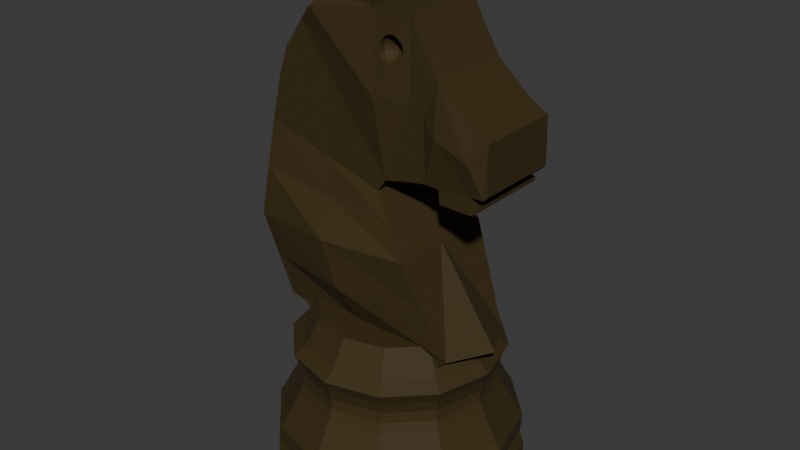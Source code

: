 # Source: Knight_Black.blend  (saved by Blender 5.0.119; exported with 4.5.12 LTS)
import bpy
from mathutils import Matrix  # noqa: F401  (used for matrix-valued properties, if any)

bpy.ops.wm.read_factory_settings(use_empty=True)
scene = bpy.context.scene
scene.name = 'Scene'

# ---- collections
col_collection = bpy.data.collections.new('Collection'); scene.collection.children.link(col_collection)

# ---- materials (node trees are filled in below, after node groups)
mat_black = bpy.data.materials.new('Black')
mat_black.alpha_threshold = 0.0
mat_black.use_backface_culling_lightprobe_volume = False
mat_black.roughness = 0.5
mat_black.line_color = (0.0, 0.0, 0.0, 1.0)

# ---- material node trees
mat_black.use_nodes = True; mat_black.node_tree.nodes.clear()
_N = mat_black.node_tree.nodes; _L = mat_black.node_tree.links
n0 = _N.new('ShaderNodeOutputMaterial'); n0.name = 'Material Output'; n0.location = (200, 100)
n1 = _N.new('ShaderNodeBsdfPrincipled'); n1.name = 'Principled BSDF'; n1.location = (-200, 100)
n1.inputs[0].default_value = (0.04374, 0.02624, 0.001518, 1.0)
n1.inputs[1].default_value = 0.05909
n1.inputs[2].default_value = 0.7818
_L.new(n1.outputs[0], n0.inputs[0])
n0.is_active_output = True

# ---- world
world_world = bpy.data.worlds.new('World'); scene.world = world_world
world_world.use_nodes = True; world_world.node_tree.nodes.clear()
_N = world_world.node_tree.nodes; _L = world_world.node_tree.links
n0 = _N.new('ShaderNodeOutputWorld'); n0.name = 'World Output'; n0.location = (200, 100)
n1 = _N.new('ShaderNodeBackground'); n1.name = 'Background'; n1.location = (-200, 100)
n1.inputs[0].default_value = (0.05088, 0.05088, 0.05088, 1.0)
_L.new(n1.outputs[0], n0.inputs[0])
n0.is_active_output = True
world_world.color = (0.05088, 0.05088, 0.05088)
world_world.sun_shadow_jitter_overblur = 0.0

# ---- meshes
me_plane_003 = bpy.data.meshes.new('Plane.003')
me_plane_003.from_pydata([(0.0, 0.0, 0.3858), (0.0, 0.2424, 0.3858), (0.0, 0.2724, 0.3635), (0.0, 0.2585, 0.3346), (0.0, 0.2508, 0.3039), (0.0, 0.2533, 0.2764), (0.0, 0.264, 0.2505), (0.0, 0.3045, 0.1737), (0.0, 0.3155, 0.1594), (0.0, 0.3151, 0.132), (0.0, 0.3126, 0.1101), (0.0, 0.298, 0.09581), (0.0, 0.2826, 0.08849), (0.0, 0.3042, 0.06875), (0.0, 0.3228, 0.06875), (0.0, 0.3228, 0.01646), (0.0, 0.2746, -2.98e-08), (0.0, 0.0, -2.98e-08), (-0.1212, 0.2099, 0.3858), (-0.1362, 0.2359, 0.3635), (-0.1292, 0.2238, 0.3346), (-0.1254, 0.2172, 0.3039), (-0.1267, 0.2194, 0.2764), (-0.132, 0.2286, 0.2505), (-0.1523, 0.2637, 0.1737), (-0.1578, 0.2732, 0.1594), (-0.1576, 0.2729, 0.132), (-0.1563, 0.2707, 0.1101), (-0.149, 0.258, 0.09581), (-0.1413, 0.2447, 0.08849), (-0.1521, 0.2634, 0.06875), (-0.1614, 0.2796, 0.06875), (-0.1614, 0.2796, 0.01646), (-0.1373, 0.2378, -2.98e-08), (0.0, 0.0, -2.98e-08), (-0.2099, 0.1212, 0.3858), (-0.2359, 0.1362, 0.3635), (-0.2238, 0.1292, 0.3346), (-0.2172, 0.1254, 0.3039), (-0.2194, 0.1267, 0.2764), (-0.2286, 0.132, 0.2505), (-0.2637, 0.1523, 0.1737), (-0.2732, 0.1578, 0.1594), (-0.2729, 0.1576, 0.132), (-0.2707, 0.1563, 0.1101), (-0.258, 0.149, 0.09581), (-0.2447, 0.1413, 0.08849), (-0.2634, 0.1521, 0.06875), (-0.2796, 0.1614, 0.06875), (-0.2796, 0.1614, 0.01646), (-0.2378, 0.1373, -2.98e-08), (0.0, 0.0, -2.98e-08), (-0.2424, 2.98e-08, 0.3858), (-0.2724, 4.47e-08, 0.3635), (-0.2585, 4.47e-08, 0.3346), (-0.2508, 5.215e-08, 0.3039), (-0.2533, 3.725e-08, 0.2764), (-0.264, 4.47e-08, 0.2505), (-0.3045, 5.96e-08, 0.1737), (-0.3155, 5.96e-08, 0.1594), (-0.3151, 5.96e-08, 0.132), (-0.3126, 5.96e-08, 0.1101), (-0.298, 5.96e-08, 0.09581), (-0.2826, 4.47e-08, 0.08849), (-0.3042, 5.96e-08, 0.06875), (-0.3228, 7.451e-08, 0.06875), (-0.3228, 7.451e-08, 0.01646), (-0.2746, 4.47e-08, -2.98e-08), (0.0, 0.0, -2.98e-08), (-0.2099, -0.1212, 0.3858), (-0.2359, -0.1362, 0.3635), (-0.2238, -0.1292, 0.3346), (-0.2172, -0.1254, 0.3039), (-0.2194, -0.1267, 0.2764), (-0.2286, -0.132, 0.2505), (-0.2637, -0.1523, 0.1737), (-0.2732, -0.1578, 0.1594), (-0.2729, -0.1576, 0.132), (-0.2707, -0.1563, 0.1101), (-0.258, -0.149, 0.09581), (-0.2447, -0.1413, 0.08849), (-0.2634, -0.1521, 0.06875), (-0.2796, -0.1614, 0.06875), (-0.2796, -0.1614, 0.01646), (-0.2378, -0.1373, -2.98e-08), (0.0, 0.0, -2.98e-08), (-0.1212, -0.2099, 0.3858), (-0.1362, -0.2359, 0.3635), (-0.1292, -0.2238, 0.3346), (-0.1254, -0.2172, 0.3039), (-0.1267, -0.2194, 0.2764), (-0.132, -0.2286, 0.2505), (-0.1523, -0.2637, 0.1737), (-0.1578, -0.2732, 0.1594), (-0.1576, -0.2729, 0.132), (-0.1563, -0.2707, 0.1101), (-0.149, -0.258, 0.09581), (-0.1413, -0.2447, 0.08849), (-0.1521, -0.2634, 0.06875), (-0.1614, -0.2796, 0.06875), (-0.1614, -0.2796, 0.01646), (-0.1373, -0.2378, -2.98e-08), (0.0, 0.0, -2.98e-08), (-6.706e-08, -0.2424, 0.3858), (-8.941e-08, -0.2724, 0.3635), (-8.941e-08, -0.2585, 0.3346), (-9.686e-08, -0.2508, 0.3039), (-8.196e-08, -0.2533, 0.2764), (-8.941e-08, -0.264, 0.2505), (-1.192e-07, -0.3045, 0.1737), (-1.043e-07, -0.3155, 0.1594), (-1.192e-07, -0.3151, 0.132), (-1.192e-07, -0.3126, 0.1101), (-1.192e-07, -0.298, 0.09581), (-8.196e-08, -0.2826, 0.08849), (-1.192e-07, -0.3042, 0.06875), (-1.341e-07, -0.3228, 0.06875), (-1.341e-07, -0.3228, 0.01646), (-8.196e-08, -0.2746, -2.98e-08), (0.0, 0.0, -2.98e-08), (0.1212, -0.2099, 0.3858), (0.1362, -0.2359, 0.3635), (0.1292, -0.2238, 0.3346), (0.1254, -0.2172, 0.3039), (0.1267, -0.2194, 0.2764), (0.132, -0.2286, 0.2505), (0.1523, -0.2637, 0.1737), (0.1578, -0.2732, 0.1594), (0.1576, -0.2729, 0.132), (0.1563, -0.2707, 0.1101), (0.149, -0.258, 0.09581), (0.1413, -0.2447, 0.08849), (0.1521, -0.2634, 0.06875), (0.1614, -0.2796, 0.06875), (0.1614, -0.2796, 0.01646), (0.1373, -0.2378, -2.98e-08), (0.0, 0.0, -2.98e-08), (0.2099, -0.1212, 0.3858), (0.2359, -0.1362, 0.3635), (0.2238, -0.1292, 0.3346), (0.2172, -0.1254, 0.3039), (0.2194, -0.1267, 0.2764), (0.2286, -0.132, 0.2505), (0.2637, -0.1523, 0.1737), (0.2732, -0.1578, 0.1594), (0.2729, -0.1576, 0.132), (0.2707, -0.1563, 0.1101), (0.258, -0.149, 0.09581), (0.2447, -0.1413, 0.08849), (0.2634, -0.1521, 0.06875), (0.2796, -0.1614, 0.06875), (0.2796, -0.1614, 0.01646), (0.2378, -0.1373, -2.98e-08), (0.0, 0.0, -2.98e-08), (0.2424, -1.043e-07, 0.3858), (0.2724, -1.416e-07, 0.3635), (0.2585, -1.416e-07, 0.3346), (0.2508, -1.341e-07, 0.3039), (0.2533, -1.416e-07, 0.2764), (0.264, -1.416e-07, 0.2505), (0.3045, -1.788e-07, 0.1737), (0.3155, -1.639e-07, 0.1594), (0.3151, -1.937e-07, 0.132), (0.3126, -1.788e-07, 0.1101), (0.298, -1.788e-07, 0.09581), (0.2826, -1.416e-07, 0.08849), (0.3042, -1.937e-07, 0.06875), (0.3228, -2.086e-07, 0.06875), (0.3228, -2.086e-07, 0.01646), (0.2746, -1.416e-07, -2.98e-08), (0.0, 0.0, -2.98e-08), (0.2099, 0.1212, 0.3858), (0.2359, 0.1362, 0.3635), (0.2238, 0.1292, 0.3346), (0.2172, 0.1254, 0.3039), (0.2194, 0.1267, 0.2764), (0.2286, 0.132, 0.2505), (0.2637, 0.1523, 0.1737), (0.2732, 0.1578, 0.1594), (0.2729, 0.1576, 0.132), (0.2707, 0.1563, 0.1101), (0.258, 0.149, 0.09581), (0.2447, 0.1413, 0.08849), (0.2634, 0.1521, 0.06875), (0.2796, 0.1614, 0.06875), (0.2796, 0.1614, 0.01646), (0.2378, 0.1373, -2.98e-08), (0.0, 0.0, -2.98e-08), (0.1212, 0.2099, 0.3858), (0.1362, 0.2359, 0.3635), (0.1292, 0.2238, 0.3346), (0.1254, 0.2172, 0.3039), (0.1267, 0.2194, 0.2764), (0.132, 0.2286, 0.2505), (0.1523, 0.2637, 0.1737), (0.1578, 0.2732, 0.1594), (0.1576, 0.2729, 0.132), (0.1563, 0.2707, 0.1101), (0.149, 0.258, 0.09581), (0.1413, 0.2447, 0.08849), (0.1521, 0.2634, 0.06875), (0.1614, 0.2796, 0.06875), (0.1614, 0.2796, 0.01646), (0.1373, 0.2378, -2.98e-08), (0.0, 0.0, -2.98e-08), (0.0, 0.2041, 0.4534), (-0.1021, 0.1768, 0.4534), (-0.1768, 0.1021, 0.4534), (-0.2041, 2.51e-08, 0.4534), (-0.1768, -0.1021, 0.4534), (-0.1021, -0.1768, 0.4534), (-5.647e-08, -0.2041, 0.4534), (0.1021, -0.1768, 0.4534), (0.1768, -0.1021, 0.4534), (0.2041, -8.784e-08, 0.4534), (0.1768, 0.1021, 0.4534), (0.1021, 0.1768, 0.4534), (0.2282, 0.1083, 0.4306), (0.0264, 0.1083, 0.8052), (-0.2956, 0.1083, 0.898), (-0.268, 0.1083, 1.011), (-0.2428, 0.1083, 1.085), (-0.1913, 0.1083, 1.159), (-0.1131, 0.1083, 1.238), (-0.05048, 0.1083, 1.297), (0.01853, 0.1083, 1.338), (0.01393, 0.1083, 1.225), (0.1161, 0.1083, 1.23), (0.1474, 0.1083, 1.169), (0.1906, 0.1083, 1.099), (0.278, 0.1083, 1.023), (0.3231, 0.1083, 0.9974), (0.3259, 0.1083, 0.8796), (0.3148, 0.1083, 0.8676), (0.2845, 0.1083, 0.8667), (0.2836, 0.1083, 0.8584), (0.2891, 0.1083, 0.8465), (0.3001, 0.1083, 0.8465), (0.3001, 0.1083, 0.8354), (0.2877, 0.1083, 0.8247), (0.2012, 0.1083, 0.8247), (0.1972, 0.1083, 0.8598), (0.1617, 0.1083, 0.8611), (0.1191, 0.1083, 0.8536), (0.04983, 0.1083, 0.8381), (0.0264, 0.0002401, 0.8052), (0.2881, 0.0002401, 0.4306), (-0.2956, 0.0002401, 0.898), (-0.268, 0.0002401, 1.011), (-0.2428, 0.0002401, 1.085), (-0.1913, 0.0002401, 1.159), (-0.1131, 0.0002401, 1.238), (-0.05048, 0.0002401, 1.297), (0.01853, 0.0002401, 1.338), (0.01393, 0.0002401, 1.225), (0.1161, 0.0002401, 1.23), (0.1474, 0.0002401, 1.169), (0.1906, 0.0002401, 1.099), (0.278, 0.0002401, 1.023), (0.3231, 0.0002401, 0.9974), (0.3259, 0.0002401, 0.8796), (0.08673, 0.111, 1.172), (0.3148, 0.0002401, 0.8676), (0.2845, 0.0002401, 0.8667), (0.09245, 0.1077, 1.167), (0.09685, 0.1051, 1.161), (0.2836, 0.0002401, 0.8584), (0.09961, 0.1035, 1.153), (0.2891, 0.0002401, 0.8465), (0.3001, 0.0002401, 0.8465), (0.1006, 0.103, 1.145), (0.09961, 0.1035, 1.136), (0.3001, 0.0002401, 0.8354), (0.09685, 0.1051, 1.129), (0.2877, 0.0002401, 0.8247), (0.2012, 0.0002401, 0.8247), (0.09245, 0.1077, 1.122), (0.1972, 0.0002401, 0.8598), (0.08673, 0.111, 1.117), (0.1617, 0.0002401, 0.8611), (0.08006, 0.1148, 1.114), (0.1191, 0.0002401, 0.8536), (0.07703, 0.1118, 1.175), (0.04983, 0.0002401, 0.8381), (0.08088, 0.1051, 1.172), (0.1242, 0.0002401, 0.6702), (0.08419, 0.0994, 1.167), (0.1242, 0.1471, 0.6702), (0.08673, 0.09501, 1.161), (0.08832, 0.09225, 1.153), (-0.31, 0.1471, 0.6609), (-0.31, 0.0002401, 0.6609), (0.08887, 0.09131, 1.145), (-0.2596, 0.1083, 0.4355), (0.08832, 0.09225, 1.136), (0.08673, 0.09501, 1.129), (-0.2596, 0.0002401, 0.4355), (0.08419, 0.0994, 1.122), (-0.2137, 0.1083, 0.4263), (0.08088, 0.1051, 1.117), (-0.2137, 0.0002401, 0.4263), (-0.198, 0.1083, 0.408), (0.07703, 0.1118, 1.114), (-0.198, 0.0002401, 0.408), (0.0729, 0.1107, 1.175), (0.2105, 0.1083, 0.4164), (0.0729, 0.103, 1.172), (0.2401, 0.0002401, 0.4164), (0.0729, 0.09638, 1.167), (0.2018, 0.1083, 0.4055), (0.0729, 0.09131, 1.161), (0.0729, 0.08812, 1.153), (0.2314, 0.0002401, 0.4055), (0.0729, 0.08703, 1.145), (0.2083, 0.1083, 0.3967), (0.2379, 0.0002401, 0.3967), (0.0729, 0.08812, 1.136), (0.0729, 0.09131, 1.129), (0.2282, -0.1078, 0.4306), (0.0729, 0.09638, 1.122), (0.0264, -0.1078, 0.8052), (-0.2956, -0.1078, 0.898), (0.0729, 0.103, 1.117), (-0.268, -0.1078, 1.011), (0.0729, 0.1107, 1.114), (-0.2428, -0.1078, 1.085), (0.06877, 0.1118, 1.175), (-0.1913, -0.1078, 1.159), (0.06492, 0.1051, 1.172), (-0.1131, -0.1078, 1.238), (0.06162, 0.0994, 1.167), (0.05908, 0.09501, 1.161), (-0.05048, -0.1078, 1.297), (0.05748, 0.09225, 1.153), (0.01853, -0.1078, 1.338), (0.05694, 0.09131, 1.145), (0.01393, -0.1078, 1.225), (0.1161, -0.1078, 1.23), (0.05748, 0.09225, 1.136), (0.1474, -0.1078, 1.169), (0.05908, 0.09501, 1.129), (0.1906, -0.1078, 1.099), (0.06162, 0.0994, 1.122), (0.278, -0.1078, 1.023), (0.06492, 0.1051, 1.117), (0.06877, 0.1118, 1.114), (0.3231, -0.1078, 0.9974), (0.3259, -0.1078, 0.8796), (0.05908, 0.111, 1.172), (0.3148, -0.1078, 0.8676), (0.2845, -0.1078, 0.8667), (0.05335, 0.1077, 1.167), (0.2836, -0.1078, 0.8584), (0.04896, 0.1051, 1.161), (0.0462, 0.1035, 1.153), (0.2891, -0.1078, 0.8465), (0.04525, 0.103, 1.145), (0.3001, -0.1078, 0.8465), (0.3001, -0.1078, 0.8354), (0.0462, 0.1035, 1.136), (0.2877, -0.1078, 0.8247), (0.04896, 0.1051, 1.129), (0.2012, -0.1078, 0.8247), (0.05335, 0.1077, 1.122), (0.05908, 0.111, 1.117), (0.1972, -0.1078, 0.8598), (0.1617, -0.1078, 0.8611), (0.06575, 0.1148, 1.114), (0.1191, -0.1078, 0.8536), (0.04983, -0.1078, 0.8381), (0.1242, -0.1466, 0.6702), (-0.31, -0.1466, 0.6609), (-0.2596, -0.1078, 0.4355), (-0.2137, -0.1078, 0.4263), (-0.198, -0.1078, 0.408), (0.2105, -0.1078, 0.4164), (0.2018, -0.1078, 0.4055), (0.05694, 0.119, 1.117), (0.2083, -0.1078, 0.3967), (-0.1346, 0.1083, 0.8516), (0.06464, 0.119, 1.114), (0.07531, 0.1277, 0.7377), (0.1762, 0.1277, 0.5504), (-0.3028, 0.1277, 0.7794), (-0.2848, 0.1277, 0.5482), (-0.1346, -0.1078, 0.8516), (0.07531, -0.1272, 0.7377), (0.1762, -0.1272, 0.5504), (-0.3028, -0.1272, 0.7794), (-0.2848, -0.1272, 0.5482), (-0.01567, -0.1078, 0.433), (-0.01567, 0.1083, 0.433), (-0.09288, 0.1735, 0.6655), (-0.09288, -0.173, 0.6655), (-0.05427, -0.1662, 0.5493), (-0.1137, -0.1272, 0.7586), (-0.1137, 0.1277, 0.7586), (-0.05427, 0.1667, 0.5493), (-0.1522, 0.1235, 1.199), (0.2813, 0.1243, 0.9449), (0.1939, 0.1243, 0.9792), (0.1545, 0.1083, 1.015), (0.1176, 0.1083, 1.042), (0.03188, 0.128, 1.031), (-0.1522, 0.0002401, 1.199), (-0.1522, -0.123, 1.199), (0.2813, -0.1238, 0.9449), (0.1939, -0.1238, 0.9792), (0.1545, -0.1078, 1.015), (0.1176, -0.1078, 1.042), (0.03188, -0.1275, 1.031), (0.08673, -0.111, 1.172), (0.09245, -0.1077, 1.167), (0.09685, -0.1051, 1.161), (0.09961, -0.1035, 1.153), (0.1006, -0.103, 1.145), (0.09961, -0.1035, 1.136), (0.09685, -0.1051, 1.129), (0.09245, -0.1077, 1.122), (0.08673, -0.111, 1.117), (0.08006, -0.1148, 1.114), (0.07703, -0.1118, 1.175), (0.08088, -0.1051, 1.172), (0.08419, -0.0994, 1.167), (0.08673, -0.09501, 1.161), (0.08832, -0.09225, 1.153), (0.08887, -0.0913, 1.145), (0.08832, -0.09225, 1.136), (0.08673, -0.09501, 1.129), (0.08419, -0.0994, 1.122), (0.08088, -0.1051, 1.117), (0.07703, -0.1118, 1.114), (0.0729, -0.1107, 1.175), (0.0729, -0.103, 1.172), (0.0729, -0.09638, 1.167), (0.0729, -0.0913, 1.161), (0.0729, -0.08812, 1.153), (0.0729, -0.08703, 1.145), (0.0729, -0.08812, 1.136), (0.0729, -0.0913, 1.129), (0.0729, -0.09638, 1.122), (0.0729, -0.103, 1.117), (0.0729, -0.1107, 1.114), (0.06877, -0.1118, 1.175), (0.06492, -0.1051, 1.172), (0.06162, -0.0994, 1.167), (0.05908, -0.09501, 1.161), (0.05748, -0.09225, 1.153), (0.05694, -0.0913, 1.145), (0.05748, -0.09225, 1.136), (0.05908, -0.09501, 1.129), (0.06162, -0.0994, 1.122), (0.06492, -0.1051, 1.117), (0.06877, -0.1118, 1.114), (0.05908, -0.111, 1.172), (0.05335, -0.1077, 1.167), (0.04896, -0.1051, 1.161), (0.0462, -0.1035, 1.153), (0.04525, -0.103, 1.145), (0.0462, -0.1035, 1.136), (0.04896, -0.1051, 1.129), (0.05335, -0.1077, 1.122), (0.05908, -0.111, 1.117), (0.06575, -0.1148, 1.114), (0.06464, -0.119, 1.114), (0.04175, -0.1161, 1.145), (0.04306, -0.1152, 1.153), (0.04262, -0.1169, 1.136), (0.05048, -0.1184, 1.122), (0.05523, -0.1136, 1.17), (0.0517, -0.1138, 1.167), (0.05694, -0.1189, 1.117), (0.04559, -0.1177, 1.129), (0.04646, -0.1145, 1.161), (0.06473, -0.1193, 1.114), (0.06666, -0.1193, 1.114), (0.05732, -0.119, 1.117), (0.0629, -0.1132, 1.174), (0.09054, -0.1138, 1.17), (0.08273, -0.1133, 1.174), (0.0874, -0.1135, 1.172), (0.0729, -0.1131, 1.176), (0.07628, -0.1131, 1.176), (0.07836, -0.1131, 1.175), (0.0695, -0.1131, 1.176), (0.0675, -0.1131, 1.175), (0.05844, -0.1133, 1.172), (0.06834, -0.119, 1.113), (0.0729, -0.1179, 1.113), (0.0736, -0.1177, 1.113), (0.07237, -0.118, 1.113), (0.07161, -0.1182, 1.113), (0.07591, -0.1172, 1.113), (0.08042, -0.1162, 1.114), (0.08768, -0.1145, 1.117), (0.09868, -0.112, 1.129), (0.09866, -0.1119, 1.161), (0.1027, -0.111, 1.145), (0.1017, -0.1113, 1.136), (0.1017, -0.1112, 1.153), (0.0939, -0.1131, 1.122), (0.09388, -0.113, 1.167), (0.06667, 0.1198, 1.114), (0.07043, 0.119, 1.113), (0.0729, 0.1184, 1.113), (0.07328, 0.1183, 1.113), (0.07261, 0.1185, 1.113), (0.0722, 0.1185, 1.113), (0.07453, 0.118, 1.113), (0.08054, 0.1166, 1.114), (0.0878, 0.115, 1.117), (0.0988, 0.1124, 1.129), (0.09879, 0.1124, 1.161), (0.1028, 0.1115, 1.145), (0.1018, 0.1117, 1.136), (0.1018, 0.1117, 1.153), (0.09402, 0.1135, 1.122), (0.09057, 0.1142, 1.17), (0.094, 0.1134, 1.167), (0.04163, 0.1165, 1.145), (0.04546, 0.1182, 1.129), (0.04249, 0.1174, 1.136), (0.04294, 0.1157, 1.153), (0.04633, 0.1149, 1.161), (0.05035, 0.1189, 1.122), (0.05138, 0.119, 1.121), (0.05537, 0.114, 1.17), (0.05157, 0.1143, 1.167), (0.06486, 0.1198, 1.114), (0.05706, 0.1194, 1.117), (0.06368, 0.1136, 1.174), (0.08753, 0.114, 1.172), (0.08197, 0.1137, 1.175), (0.0729, 0.1135, 1.176), (0.07601, 0.1136, 1.176), (0.07885, 0.1136, 1.175), (0.06977, 0.1135, 1.176), (0.06702, 0.1135, 1.175), (0.05831, 0.1138, 1.172)], [], [(6, 7, 24, 23), (14, 15, 32, 31), (7, 8, 25, 24), (0, 1, 18), (15, 16, 33, 32), (8, 9, 26, 25), (1, 2, 19, 18), (16, 17, 34, 33), (9, 10, 27, 26), (2, 3, 20, 19), (10, 11, 28, 27), (3, 4, 21, 20), (11, 12, 29, 28), (4, 5, 22, 21), (12, 13, 30, 29), (5, 6, 23, 22), (13, 14, 31, 30), (28, 29, 46, 45), (21, 22, 39, 38), (29, 30, 47, 46), (22, 23, 40, 39), (30, 31, 48, 47), (23, 24, 41, 40), (31, 32, 49, 48), (24, 25, 42, 41), (0, 18, 35), (32, 33, 50, 49), (25, 26, 43, 42), (18, 19, 36, 35), (33, 34, 51, 50), (26, 27, 44, 43), (19, 20, 37, 36), (27, 28, 45, 44), (20, 21, 38, 37), (47, 48, 65, 64), (40, 41, 58, 57), (48, 49, 66, 65), (41, 42, 59, 58), (0, 35, 52), (49, 50, 67, 66), (42, 43, 60, 59), (35, 36, 53, 52), (50, 51, 68, 67), (43, 44, 61, 60), (36, 37, 54, 53), (44, 45, 62, 61), (37, 38, 55, 54), (45, 46, 63, 62), (38, 39, 56, 55), (46, 47, 64, 63), (39, 40, 57, 56), (66, 67, 84, 83), (59, 60, 77, 76), (52, 53, 70, 69), (67, 68, 85, 84), (60, 61, 78, 77), (53, 54, 71, 70), (61, 62, 79, 78), (54, 55, 72, 71), (62, 63, 80, 79), (55, 56, 73, 72), (63, 64, 81, 80), (56, 57, 74, 73), (64, 65, 82, 81), (57, 58, 75, 74), (65, 66, 83, 82), (58, 59, 76, 75), (0, 52, 69), (78, 79, 96, 95), (71, 72, 89, 88), (79, 80, 97, 96), (72, 73, 90, 89), (80, 81, 98, 97), (73, 74, 91, 90), (81, 82, 99, 98), (74, 75, 92, 91), (82, 83, 100, 99), (75, 76, 93, 92), (0, 69, 86), (83, 84, 101, 100), (76, 77, 94, 93), (69, 70, 87, 86), (84, 85, 102, 101), (77, 78, 95, 94), (70, 71, 88, 87), (97, 98, 115, 114), (90, 91, 108, 107), (98, 99, 116, 115), (91, 92, 109, 108), (99, 100, 117, 116), (92, 93, 110, 109), (0, 86, 103), (100, 101, 118, 117), (93, 94, 111, 110), (86, 87, 104, 103), (101, 102, 119, 118), (94, 95, 112, 111), (87, 88, 105, 104), (95, 96, 113, 112), (88, 89, 106, 105), (96, 97, 114, 113), (89, 90, 107, 106), (116, 117, 134, 133), (109, 110, 127, 126), (0, 103, 120), (117, 118, 135, 134), (110, 111, 128, 127), (103, 104, 121, 120), (118, 119, 136, 135), (111, 112, 129, 128), (104, 105, 122, 121), (112, 113, 130, 129), (105, 106, 123, 122), (113, 114, 131, 130), (106, 107, 124, 123), (114, 115, 132, 131), (107, 108, 125, 124), (115, 116, 133, 132), (108, 109, 126, 125), (120, 121, 138, 137), (135, 136, 153, 152), (128, 129, 146, 145), (121, 122, 139, 138), (129, 130, 147, 146), (122, 123, 140, 139), (130, 131, 148, 147), (123, 124, 141, 140), (131, 132, 149, 148), (124, 125, 142, 141), (132, 133, 150, 149), (125, 126, 143, 142), (133, 134, 151, 150), (126, 127, 144, 143), (0, 120, 137), (134, 135, 152, 151), (127, 128, 145, 144), (139, 140, 157, 156), (147, 148, 165, 164), (140, 141, 158, 157), (148, 149, 166, 165), (141, 142, 159, 158), (149, 150, 167, 166), (142, 143, 160, 159), (150, 151, 168, 167), (143, 144, 161, 160), (0, 137, 154), (151, 152, 169, 168), (144, 145, 162, 161), (137, 138, 155, 154), (152, 153, 170, 169), (145, 146, 163, 162), (138, 139, 156, 155), (146, 147, 164, 163), (158, 159, 176, 175), (166, 167, 184, 183), (159, 160, 177, 176), (167, 168, 185, 184), (160, 161, 178, 177), (0, 154, 171), (168, 169, 186, 185), (161, 162, 179, 178), (154, 155, 172, 171), (169, 170, 187, 186), (162, 163, 180, 179), (155, 156, 173, 172), (163, 164, 181, 180), (156, 157, 174, 173), (164, 165, 182, 181), (157, 158, 175, 174), (165, 166, 183, 182), (177, 178, 195, 194), (0, 171, 188), (185, 186, 203, 202), (178, 179, 196, 195), (171, 172, 189, 188), (186, 187, 204, 203), (179, 180, 197, 196), (172, 173, 190, 189), (180, 181, 198, 197), (173, 174, 191, 190), (181, 182, 199, 198), (174, 175, 192, 191), (182, 183, 200, 199), (175, 176, 193, 192), (183, 184, 201, 200), (176, 177, 194, 193), (184, 185, 202, 201), (196, 197, 10, 9), (189, 190, 3, 2), (197, 198, 11, 10), (190, 191, 4, 3), (198, 199, 12, 11), (191, 192, 5, 4), (199, 200, 13, 12), (192, 193, 6, 5), (200, 201, 14, 13), (193, 194, 7, 6), (201, 202, 15, 14), (194, 195, 8, 7), (0, 188, 1), (202, 203, 16, 15), (195, 196, 9, 8), (188, 189, 2, 1), (203, 204, 17, 16), (86, 103, 211, 210), (137, 154, 214, 213), (188, 1, 205, 216), (35, 52, 208, 207), (137, 120, 212, 213), (69, 86, 210, 209), (154, 171, 215, 214), (103, 120, 212, 211), (1, 18, 206, 205), (69, 52, 208, 209), (171, 188, 216, 215), (18, 35, 207, 206), (205, 206, 207, 208, 209, 210, 211, 212, 213, 214, 215, 216), (237, 238, 239, 236), (239, 240, 241, 236), (236, 241, 235), (234, 235, 241), (234, 399, 230, 231, 232, 233), (400, 399, 234, 241), (400, 241, 242, 401), (401, 242, 243, 402), (402, 243, 244, 403), (224, 225, 226, 223), (398, 223, 226, 403), (222, 244, 218, 221), (220, 221, 218), (219, 220, 218, 379), (219, 247, 248, 220), (220, 248, 249, 221), (221, 249, 250, 222), (398, 404, 251, 223), (223, 251, 252, 224), (224, 252, 253, 225), (225, 253, 254, 226), (226, 254, 255, 227), (227, 255, 256, 228), (228, 256, 257, 229), (229, 257, 258, 230), (230, 258, 259, 231), (231, 259, 260, 232), (232, 260, 262, 233), (233, 262, 263, 234), (234, 263, 266, 235), (235, 266, 268, 236), (236, 268, 269, 237), (237, 269, 272, 238), (238, 272, 274, 239), (239, 274, 275, 240), (240, 275, 277, 241), (241, 277, 279, 242), (242, 279, 281, 243), (243, 281, 283, 244), (218, 244, 283, 245), (381, 218, 245, 285, 287), (382, 287, 285, 246, 217), (383, 290, 291, 247, 219), (384, 293, 296, 291, 290), (296, 293, 298, 300), (300, 298, 301, 303), (217, 246, 307, 305), (305, 307, 312, 309), (309, 312, 315, 314), (357, 355, 360, 358), (360, 355, 365, 362), (355, 352, 365), (350, 365, 352), (350, 349, 347, 346, 343, 406), (407, 365, 350, 406), (407, 408, 366, 365), (408, 409, 368, 366), (409, 410, 369, 368), (332, 329, 336, 334), (405, 410, 336, 329), (327, 325, 320, 369), (323, 320, 325), (321, 385, 320, 323), (321, 323, 248, 247), (323, 325, 249, 248), (325, 327, 250, 249), (405, 329, 251, 404), (329, 332, 252, 251), (332, 334, 253, 252), (334, 336, 254, 253), (336, 337, 255, 254), (337, 339, 256, 255), (339, 341, 257, 256), (341, 343, 258, 257), (343, 346, 259, 258), (346, 347, 260, 259), (347, 349, 262, 260), (349, 350, 263, 262), (350, 352, 266, 263), (352, 355, 268, 266), (355, 357, 269, 268), (357, 358, 272, 269), (358, 360, 274, 272), (360, 362, 275, 274), (362, 365, 277, 275), (365, 366, 279, 277), (366, 368, 281, 279), (368, 369, 283, 281), (320, 245, 283, 369), (386, 370, 285, 245, 320), (387, 318, 246, 285, 370), (321, 247, 291, 371, 388), (371, 291, 296, 372, 389), (296, 300, 373, 372), (300, 303, 374, 373), (318, 375, 307, 246), (375, 376, 312, 307), (376, 378, 315, 312), (374, 303, 315, 378), (301, 314, 315, 303), (373, 374, 378, 376), (372, 373, 376, 375), (375, 318, 390, 372), (305, 293, 391, 217), (293, 305, 298), (298, 309, 314, 301), (309, 298, 305), (397, 384, 290, 392), (396, 381, 287, 392), (395, 393, 370, 386), (394, 393, 371, 389), (390, 394, 389, 372), (318, 387, 394, 390), (387, 370, 393, 394), (385, 395, 386, 320), (321, 388, 395, 385), (388, 371, 393, 395), (383, 396, 392, 290), (219, 379, 396, 383), (379, 218, 381, 396), (382, 397, 392, 287), (217, 391, 397, 382), (391, 293, 384, 397), (327, 405, 404, 250), (327, 369, 410, 405), (470, 469, 336, 410, 409, 337, 480, 478, 501, 496, 499, 497, 498, 495, 500, 494, 493, 492, 489, 488, 490, 491, 487, 475, 474, 476, 471, 468, 472, 467, 465, 466, 473), (479, 480, 337, 336, 469, 486, 477, 485, 484, 481, 482, 483), (339, 337, 409, 408), (341, 339, 408, 407), (341, 407, 406, 343), (222, 250, 404, 398), (222, 398, 403, 244), (531, 227, 402, 403, 226, 526, 527, 523, 522, 519, 521, 520, 524, 525, 529, 528, 502, 503, 507, 506, 504, 505, 508, 509, 510, 516, 511, 514, 513, 515, 512, 518, 517), (226, 227, 531, 532, 535, 534, 533, 536, 537, 530, 538, 526), (228, 401, 402, 227), (229, 400, 401, 228), (229, 230, 399, 400), (511, 273, 271, 514), (515, 267, 265, 512), (280, 509, 508), (261, 532, 531), (516, 276, 273, 511), (513, 270, 267, 515), (264, 261, 531, 517, 518), (510, 278, 276, 516), (514, 271, 270, 513), (512, 265, 264, 518), (509, 280, 278, 510), (278, 299, 297, 276), (271, 294, 292, 270), (265, 288, 286, 264), (280, 302, 299, 278), (282, 534, 535), (273, 295, 294, 271), (267, 289, 288, 265), (302, 280, 508, 505), (261, 284, 282, 535, 532), (276, 297, 295, 273), (270, 292, 289, 267), (261, 264, 286, 284), (282, 284, 306, 304), (297, 319, 317, 295), (292, 313, 311, 289), (286, 308, 306, 284), (299, 322, 319, 297), (294, 316, 313, 292), (288, 310, 308, 286), (302, 324, 322, 299), (282, 304, 533, 534), (295, 317, 316, 294), (289, 311, 310, 288), (504, 324, 302, 505), (344, 322, 324, 345), (304, 326, 536, 533), (317, 340, 338, 316), (311, 333, 331, 310), (506, 345, 324, 504), (326, 304, 306, 328), (319, 342, 340, 317), (313, 335, 333, 311), (308, 330, 328, 306), (322, 344, 342, 319), (316, 338, 335, 313), (310, 331, 330, 308), (348, 328, 330, 351), (344, 364, 363, 342), (338, 359, 356, 335), (331, 353, 351, 330), (364, 344, 345, 367), (326, 537, 536), (340, 361, 359, 338), (333, 354, 353, 331), (367, 345, 506, 507), (326, 328, 348, 530, 537), (342, 363, 361, 340), (335, 356, 354, 333), (380, 367, 507, 503), (530, 348, 538), (520, 361, 363, 524), (522, 354, 356, 519), (348, 351, 527, 526, 538), (363, 364, 377, 525, 524), (519, 356, 359, 521), (527, 351, 353, 523), (377, 364, 367, 380), (521, 359, 361, 520), (523, 353, 354, 522), (529, 377, 380, 528), (528, 380, 503, 502), (377, 529, 525), (498, 416, 417, 495), (496, 413, 414, 499), (493, 420, 492), (480, 479, 411), (495, 417, 418, 500), (499, 414, 415, 497), (411, 412, 501, 478, 480), (500, 418, 419, 494), (497, 415, 416, 498), (501, 412, 413, 496), (494, 419, 420, 493), (429, 430, 419, 418), (416, 415, 426, 427), (413, 412, 423, 424), (431, 420, 419, 430), (483, 482, 421), (417, 416, 427, 428), (414, 413, 424, 425), (431, 489, 492, 420), (421, 422, 411, 479, 483), (418, 417, 428, 429), (415, 414, 425, 426), (412, 411, 422, 423), (433, 422, 421, 432), (429, 428, 439, 440), (426, 425, 436, 437), (423, 422, 433, 434), (430, 429, 440, 441), (427, 426, 437, 438), (424, 423, 434, 435), (441, 442, 431, 430), (482, 481, 432, 421), (428, 427, 438, 439), (425, 424, 435, 436), (442, 488, 489, 431), (452, 453, 442, 441), (443, 432, 481, 484), (439, 438, 449, 450), (436, 435, 446, 447), (488, 442, 453, 490), (444, 433, 432, 443), (440, 439, 450, 451), (437, 436, 447, 448), (434, 433, 444, 445), (441, 440, 451, 452), (438, 437, 448, 449), (435, 434, 445, 446), (455, 445, 444, 454), (461, 462, 452, 451), (449, 448, 458, 459), (446, 445, 455, 456), (462, 463, 453, 452), (484, 485, 443), (450, 449, 459, 460), (447, 446, 456, 457), (491, 490, 453, 463), (454, 444, 443, 485, 477), (451, 450, 460, 461), (448, 447, 457, 458), (487, 491, 463, 464), (486, 454, 477), (468, 461, 460, 472), (465, 458, 457, 466), (469, 470, 455, 454, 486), (471, 462, 461, 468), (467, 459, 458, 465), (473, 456, 455, 470), (476, 464, 463, 462, 471), (472, 460, 459, 467), (466, 457, 456, 473), (474, 464, 476), (475, 487, 464, 474)])
_uv = me_plane_003.uv_layers.new(name='UVMap')
_uv.uv.foreach_set('vector', [0.0, 0.0, 0.0, 0.0, 0.0, 0.0, 0.0, 0.0, 0.0, 0.0, 0.0, 0.0, 0.0, 0.0, 0.0, 0.0, 0.0, 0.0, 0.0, 0.0, 0.0, 0.0, 0.0, 0.0, 0.0, 0.0, 0.0, 0.0, 0.0, 0.0, 0.0, 0.0, 0.0, 0.0, 0.0, 0.0, 0.0, 0.0, 0.0, 0.0, 0.0, 0.0, 0.0, 0.0, 0.0, 0.0, 0.0, 0.0, 0.0, 0.0, 0.0, 0.0, 0.0, 0.0, 0.0, 0.0, 0.0, 0.0, 0.0, 0.0, 0.0, 0.0, 0.0, 0.0, 0.0, 0.0, 0.0, 0.0, 0.0, 0.0, 0.0, 0.0, 0.0, 0.0, 0.0, 0.0, 0.0, 0.0, 0.0, 0.0, 0.0, 0.0, 0.0, 0.0, 0.0, 0.0, 0.0, 0.0, 0.0, 0.0, 0.0, 0.0, 0.0, 0.0, 0.0, 0.0, 0.0, 0.0, 0.0, 0.0, 0.0, 0.0, 0.0, 0.0, 0.0, 0.0, 0.0, 0.0, 0.0, 0.0, 0.0, 0.0, 0.0, 0.0, 0.0, 0.0, 0.0, 0.0, 0.0, 0.0, 0.0, 0.0, 0.0, 0.0, 0.0, 0.0, 0.0, 0.0, 0.0, 0.0, 0.0, 0.0, 0.0, 0.0, 0.0, 0.0, 0.0, 0.0, 0.0, 0.0, 0.0, 0.0, 0.0, 0.0, 0.0, 0.0, 0.0, 0.0, 0.0, 0.0, 0.0, 0.0, 0.0, 0.0, 0.0, 0.0, 0.0, 0.0, 0.0, 0.0, 0.0, 0.0, 0.0, 0.0, 0.0, 0.0, 0.0, 0.0, 0.0, 0.0, 0.0, 0.0, 0.0, 0.0, 0.0, 0.0, 0.0, 0.0, 0.0, 0.0, 0.0, 0.0, 0.0, 0.0, 0.0, 0.0, 0.0, 0.0, 0.0, 0.0, 0.0, 0.0, 0.0, 0.0, 0.0, 0.0, 0.0, 0.0, 0.0, 0.0, 0.0, 0.0, 0.0, 0.0, 0.0, 0.0, 0.0, 0.0, 0.0, 0.0, 0.0, 0.0, 0.0, 0.0, 0.0, 0.0, 0.0, 0.0, 0.0, 0.0, 0.0, 0.0, 0.0, 0.0, 0.0, 0.0, 0.0, 0.0, 0.0, 0.0, 0.0, 0.0, 0.0, 0.0, 0.0, 0.0, 0.0, 0.0, 0.0, 0.0, 0.0, 0.0, 0.0, 0.0, 0.0, 0.0, 0.0, 0.0, 0.0, 0.0, 0.0, 0.0, 0.0, 0.0, 0.0, 0.0, 0.0, 0.0, 0.0, 0.0, 0.0, 0.0, 0.0, 0.0, 0.0, 0.0, 0.0, 0.0, 0.0, 0.0, 0.0, 0.0, 0.0, 0.0, 0.0, 0.0, 0.0, 0.0, 0.0, 0.0, 0.0, 0.0, 0.0, 0.0, 0.0, 0.0, 0.0, 0.0, 0.0, 0.0, 0.0, 0.0, 0.0, 0.0, 0.0, 0.0, 0.0, 0.0, 0.0, 0.0, 0.0, 0.0, 0.0, 0.0, 0.0, 0.0, 0.0, 0.0, 0.0, 0.0, 0.0, 0.0, 0.0, 0.0, 0.0, 0.0, 0.0, 0.0, 0.0, 0.0, 0.0, 0.0, 0.0, 0.0, 0.0, 0.0, 0.0, 0.0, 0.0, 0.0, 0.0, 0.0, 0.0, 0.0, 0.0, 0.0, 0.0, 0.0, 0.0, 0.0, 0.0, 0.0, 0.0, 0.0, 0.0, 0.0, 0.0, 0.0, 0.0, 0.0, 0.0, 0.0, 0.0, 0.0, 0.0, 0.0, 0.0, 0.0, 0.0, 0.0, 0.0, 0.0, 0.0, 0.0, 0.0, 0.0, 0.0, 0.0, 0.0, 0.0, 0.0, 0.0, 0.0, 0.0, 0.0, 0.0, 0.0, 0.0, 0.0, 0.0, 0.0, 0.0, 0.0, 0.0, 0.0, 0.0, 0.0, 0.0, 0.0, 0.0, 0.0, 0.0, 0.0, 0.0, 0.0, 0.0, 0.0, 0.0, 0.0, 0.0, 0.0, 0.0, 0.0, 0.0, 0.0, 0.0, 0.0, 0.0, 0.0, 0.0, 0.0, 0.0, 0.0, 0.0, 0.0, 0.0, 0.0, 0.0, 0.0, 0.0, 0.0, 0.0, 0.0, 0.0, 0.0, 0.0, 0.0, 0.0, 0.0, 0.0, 0.0, 0.0, 0.0, 0.0, 0.0, 0.0, 0.0, 0.0, 0.0, 0.0, 0.0, 0.0, 0.0, 0.0, 0.0, 0.0, 0.0, 0.0, 0.0, 0.0, 0.0, 0.0, 0.0, 0.0, 0.0, 0.0, 0.0, 0.0, 0.0, 0.0, 0.0, 0.0, 0.0, 0.0, 0.0, 0.0, 0.0, 0.0, 0.0, 0.0, 0.0, 0.0, 0.0, 0.0, 0.0, 0.0, 0.0, 0.0, 0.0, 0.0, 0.0, 0.0, 0.0, 0.0, 0.0, 0.0, 0.0, 0.0, 0.0, 0.0, 0.0, 0.0, 0.0, 0.0, 0.0, 0.0, 0.0, 0.0, 0.0, 0.0, 0.0, 0.0, 0.0, 0.0, 0.0, 0.0, 0.0, 0.0, 0.0, 0.0, 0.0, 0.0, 0.0, 0.0, 0.0, 0.0, 0.0, 0.0, 0.0, 0.0, 0.0, 0.0, 0.0, 0.0, 0.0, 0.0, 0.0, 0.0, 0.0, 0.0, 0.0, 0.0, 0.0, 0.0, 0.0, 0.0, 0.0, 0.0, 0.0, 0.0, 0.0, 0.0, 0.0, 0.0, 0.0, 0.0, 0.0, 0.0, 0.0, 0.0, 0.0, 0.0, 0.0, 0.0, 0.0, 0.0, 0.0, 0.0, 0.0, 0.0, 0.0, 0.0, 0.0, 0.0, 0.0, 0.0, 0.0, 0.0, 0.0, 0.0, 0.0, 0.0, 0.0, 0.0, 0.0, 0.0, 0.0, 0.0, 0.0, 0.0, 0.0, 0.0, 0.0, 0.0, 0.0, 0.0, 0.0, 0.0, 0.0, 0.0, 0.0, 0.0, 0.0, 0.0, 0.0, 0.0, 0.0, 0.0, 0.0, 0.0, 0.0, 0.0, 0.0, 0.0, 0.0, 0.0, 0.0, 0.0, 0.0, 0.0, 0.0, 0.0, 0.0, 0.0, 0.0, 0.0, 0.0, 0.0, 0.0, 0.0, 0.0, 0.0, 0.0, 0.0, 0.0, 0.0, 0.0, 0.0, 0.0, 0.0, 0.0, 0.0, 0.0, 0.0, 0.0, 0.0, 0.0, 0.0, 0.0, 0.0, 0.0, 0.0, 0.0, 0.0, 0.0, 0.0, 0.0, 0.0, 0.0, 0.0, 0.0, 0.0, 0.0, 0.0, 0.0, 0.0, 0.0, 0.0, 0.0, 0.0, 0.0, 0.0, 0.0, 0.0, 0.0, 0.0, 0.0, 0.0, 0.0, 0.0, 0.0, 0.0, 0.0, 0.0, 0.0, 0.0, 0.0, 0.0, 0.0, 0.0, 0.0, 0.0, 0.0, 0.0, 0.0, 0.0, 0.0, 0.0, 0.0, 0.0, 0.0, 0.0, 0.0, 0.0, 0.0, 0.0, 0.0, 0.0, 0.0, 0.0, 0.0, 0.0, 0.0, 0.0, 0.0, 0.0, 0.0, 0.0, 0.0, 0.0, 0.0, 0.0, 0.0, 0.0, 0.0, 0.0, 0.0, 0.0, 0.0, 0.0, 0.0, 0.0, 0.0, 0.0, 0.0, 0.0, 0.0, 0.0, 0.0, 0.0, 0.0, 0.0, 0.0, 0.0, 0.0, 0.0, 0.0, 0.0, 0.0, 0.0, 0.0, 0.0, 0.0, 0.0, 0.0, 0.0, 0.0, 0.0, 0.0, 0.0, 0.0, 0.0, 0.0, 0.0, 0.0, 0.0, 0.0, 0.0, 0.0, 0.0, 0.0, 0.0, 0.0, 0.0, 0.0, 0.0, 0.0, 0.0, 0.0, 0.0, 0.0, 0.0, 0.0, 0.0, 0.0, 0.0, 0.0, 0.0, 0.0, 0.0, 0.0, 0.0, 0.0, 0.0, 0.0, 0.0, 0.0, 0.0, 0.0, 0.0, 0.0, 0.0, 0.0, 0.0, 0.0, 0.0, 0.0, 0.0, 0.0, 0.0, 0.0, 0.0, 0.0, 0.0, 0.0, 0.0, 0.0, 0.0, 0.0, 0.0, 0.0, 0.0, 0.0, 0.0, 0.0, 0.0, 0.0, 0.0, 0.0, 0.0, 0.0, 0.0, 0.0, 0.0, 0.0, 0.0, 0.0, 0.0, 0.0, 0.0, 0.0, 0.0, 0.0, 0.0, 0.0, 0.0, 0.0, 0.0, 0.0, 0.0, 0.0, 0.0, 0.0, 0.0, 0.0, 0.0, 0.0, 0.0, 0.0, 0.0, 0.0, 0.0, 0.0, 0.0, 0.0, 0.0, 0.0, 0.0, 0.0, 0.0, 0.0, 0.0, 0.0, 0.0, 0.0, 0.0, 0.0, 0.0, 0.0, 0.0, 0.0, 0.0, 0.0, 0.0, 0.0, 0.0, 0.0, 0.0, 0.0, 0.0, 0.0, 0.0, 0.0, 0.0, 0.0, 0.0, 0.0, 0.0, 0.0, 0.0, 0.0, 0.0, 0.0, 0.0, 0.0, 0.0, 0.0, 0.0, 0.0, 0.0, 0.0, 0.0, 0.0, 0.0, 0.0, 0.0, 0.0, 0.0, 0.0, 0.0, 0.0, 0.0, 0.0, 0.0, 0.0, 0.0, 0.0, 0.0, 0.0, 0.0, 0.0, 0.0, 0.0, 0.0, 0.0, 0.0, 0.0, 0.0, 0.0, 0.0, 0.0, 0.0, 0.0, 0.0, 0.0, 0.0, 0.0, 0.0, 0.0, 0.0, 0.0, 0.0, 0.0, 0.0, 0.0, 0.0, 0.0, 0.0, 0.0, 0.0, 0.0, 0.0, 0.0, 0.0, 0.0, 0.0, 0.0, 0.0, 0.0, 0.0, 0.0, 0.0, 0.0, 0.0, 0.0, 0.0, 0.0, 0.0, 0.0, 0.0, 0.0, 0.0, 0.0, 0.0, 0.0, 0.0, 0.0, 0.0, 0.0, 0.0, 0.0, 0.0, 0.0, 0.0, 0.0, 0.0, 0.0, 0.0, 0.0, 0.0, 0.0, 0.0, 0.0, 0.0, 0.0, 0.0, 0.0, 0.0, 0.0, 0.0, 0.0, 0.0, 0.0, 0.0, 0.0, 0.0, 0.0, 0.0, 0.0, 0.0, 0.0, 0.0, 0.0, 0.0, 0.0, 0.0, 0.0, 0.0, 0.0, 0.0, 0.0, 0.0, 0.0, 0.0, 0.0, 0.0, 0.0, 0.0, 0.0, 0.0, 0.0, 0.0, 0.0, 0.0, 0.0, 0.0, 0.0, 0.0, 0.0, 0.0, 0.0, 0.0, 0.0, 0.0, 0.0, 0.0, 0.0, 0.0, 0.0, 0.0, 0.0, 0.0, 0.0, 0.0, 0.0, 0.0, 0.0, 0.0, 0.0, 0.0, 0.0, 0.0, 0.0, 0.0, 0.0, 0.0, 0.0, 0.0, 0.0, 0.0, 0.0, 0.0, 0.0, 0.0, 0.0, 0.0, 0.0, 0.0, 0.0, 0.0, 0.0, 0.0, 0.0, 0.0, 0.0, 0.0, 0.0, 0.0, 0.0, 0.0, 0.0, 0.0, 0.0, 0.0, 0.0, 0.0, 0.0, 0.0, 0.0, 0.0, 0.0, 0.0, 0.0, 0.0, 0.0, 0.0, 0.0, 0.0, 0.0, 0.0, 0.0, 0.0, 0.0, 0.0, 0.0, 0.0, 0.0, 0.0, 0.0, 0.0, 0.0, 0.0, 0.0, 0.0, 0.0, 0.0, 0.0, 0.0, 0.0, 0.0, 0.0, 0.0, 0.0, 0.0, 0.0, 0.0, 0.0, 0.0, 0.0, 0.0, 0.0, 0.0, 0.0, 0.0, 0.0, 0.0, 0.0, 0.0, 0.0, 0.0, 0.0, 0.0, 0.0, 0.0, 0.0, 0.0, 0.0, 0.0, 0.0, 0.0, 0.0, 0.0, 0.0, 0.0, 0.0, 0.0, 0.0, 0.0, 0.0, 0.0, 0.0, 0.0, 0.0, 0.0, 0.0, 0.0, 0.0, 0.0, 0.0, 0.0, 0.0, 0.0, 0.0, 0.0, 0.0, 0.0, 0.0, 0.0, 0.0, 0.0, 0.0, 0.0, 0.0, 0.0, 0.0, 0.0, 0.0, 0.0, 0.0, 0.0, 0.0, 0.0, 0.0, 0.0, 0.0, 0.0, 0.0, 0.0, 0.0, 0.0, 0.0, 0.0, 0.0, 0.0, 0.0, 0.0, 0.0, 0.0, 0.0, 0.0, 0.0, 0.0, 0.0, 0.0, 0.0, 0.0, 0.0, 0.0, 0.0, 0.0, 0.0, 0.0, 0.0, 0.0, 0.0, 0.0, 0.0, 0.0, 0.0, 0.0, 0.0, 0.0, 0.0, 0.0, 0.0, 0.0, 0.0, 0.0, 0.0, 0.0, 0.0, 0.0, 0.0, 0.0, 0.0, 0.0, 0.0, 0.0, 0.0, 0.0, 0.0, 0.0, 0.0, 0.0, 0.0, 0.0, 0.0, 0.0, 0.0, 0.0, 0.0, 0.0, 0.0, 0.0, 0.0, 0.0, 0.0, 0.0, 0.0, 0.0, 0.0, 0.0, 0.0, 0.0, 0.0, 0.0, 0.0, 0.0, 0.0, 0.0, 0.0, 0.0, 0.0, 0.0, 0.0, 0.0, 0.0, 0.0, 0.0, 0.0, 0.0, 0.0, 0.0, 0.0, 0.0, 0.0, 0.0, 0.0, 0.0, 0.0, 0.0, 0.0, 0.0, 0.0, 0.0, 0.0, 0.0, 0.0, 0.0, 0.0, 0.0, 0.0, 0.0, 0.0, 0.0, 0.0, 0.0, 0.0, 0.0, 0.0, 0.0, 0.0, 0.0, 0.0, 0.0, 0.0, 0.0, 0.0, 0.0, 0.0, 0.0, 0.0, 0.0, 0.0, 0.0, 0.0, 0.0, 0.0, 0.0, 0.0, 0.0, 0.0, 0.0, 0.0, 0.0, 0.0, 0.0, 0.0, 0.0, 0.0, 0.0, 0.0, 0.0, 0.0, 0.0, 0.0, 0.0, 0.0, 0.0, 0.0, 0.0, 0.0, 0.0, 0.0, 0.0, 0.0, 0.0, 0.0, 0.0, 0.0, 0.0, 0.0, 0.0, 0.0, 0.0, 0.0, 0.0, 0.0, 0.0, 0.0, 0.0, 0.0, 0.0, 0.0, 0.0, 0.0, 0.0, 0.0, 0.0, 0.0, 0.0, 0.0, 0.0, 0.0, 0.0, 0.0, 0.0, 0.0, 0.0, 0.0, 0.0, 0.0, 0.0, 0.0, 0.0, 0.0, 0.0, 0.0, 0.0, 0.0, 0.0, 0.0, 0.0, 0.0, 0.0, 0.0, 0.0, 0.0, 0.0, 0.0, 0.0, 0.0, 0.0, 0.0, 0.0, 0.0, 0.0, 0.0, 0.0, 0.0, 0.0, 0.0, 0.0, 0.0, 0.0, 0.0, 0.0, 0.0, 0.0, 0.0, 0.0, 0.0, 0.0, 0.0, 0.0, 0.0, 0.0, 0.0, 0.0, 0.0, 0.0, 0.0, 0.0, 0.0, 0.0, 0.0, 0.0, 0.0, 0.0, 0.0, 0.0, 0.0, 0.0, 0.0, 0.0, 0.0, 0.0, 0.0, 0.0, 0.0, 0.0, 0.0, 0.0, 0.0, 0.0, 0.0, 0.0, 0.0, 0.0, 0.0, 0.0, 0.0, 0.0, 0.0, 0.0, 0.0, 0.0, 0.0, 0.0, 0.0, 0.0, 0.0, 0.0, 0.0, 0.0, 0.0, 0.0, 0.0, 0.0, 0.0, 0.0, 0.0, 0.0, 0.0, 0.0, 0.0, 0.0, 0.0, 0.0, 0.0, 0.0, 0.0, 0.0, 0.0, 0.0, 0.0, 0.0, 0.0, 0.0, 0.0, 0.0, 0.0, 0.0, 0.0, 0.0, 0.0, 0.0, 0.0, 0.0, 0.0, 0.0, 0.0, 0.0, 0.0, 0.0, 0.0, 0.0, 0.0, 0.0, 0.0, 0.0, 0.0, 0.0, 0.0, 0.0, 0.0, 0.0, 0.0, 0.0, 0.0, 0.0, 0.0, 0.0, 0.0, 0.0, 0.0, 0.0, 0.0, 0.0, 0.0, 0.0, 0.0, 0.0, 0.0, 0.0, 0.0, 0.0, 0.0, 0.0, 0.0, 0.0, 0.0, 0.0, 0.0, 0.0, 0.0, 0.0, 0.0, 0.0, 0.0, 0.0, 0.0, 0.0, 0.0, 0.0, 0.0, 0.0, 0.0, 0.0, 0.0, 0.0, 0.0, 0.0, 0.0, 0.0, 0.0, 0.0, 0.0, 0.0, 0.0, 0.0, 0.0, 0.0, 0.0, 0.0, 0.0, 0.0, 0.0, 0.0, 0.0, 0.0, 0.0, 0.0, 0.0, 0.0, 0.0, 0.0, 0.0, 0.0, 0.0, 0.0, 0.0, 0.0, 0.0, 0.0, 0.0, 0.0, 0.0, 0.0, 0.0, 0.0, 0.0, 0.0, 0.0, 0.0, 0.0, 0.0, 0.0, 0.0, 0.0, 0.0, 0.0, 0.0, 0.0, 0.0, 0.0, 0.0, 0.0, 0.0, 0.0, 0.0, 0.0, 0.0, 0.0, 0.0, 0.0, 0.0, 0.0, 0.0, 0.0, 0.0, 0.0, 0.0, 0.0, 0.0, 0.0, 0.0, 0.0, 0.0, 0.0, 0.0, 0.0, 0.0, 0.0, 0.0, 0.0, 0.0, 0.0, 0.0, 0.0, 0.0, 0.0, 0.0, 0.0, 0.0, 0.0, 0.0, 0.0, 0.0, 0.0, 0.0, 0.0, 0.0, 0.0, 0.0, 0.0, 0.0, 0.0, 0.0, 0.0, 0.0, 0.0, 0.0, 0.0, 0.0, 0.0, 0.0, 0.0, 0.0, 0.0, 0.0, 0.0, 0.0, 0.0, 0.0, 0.0, 0.0, 0.0, 0.0, 1.0, 0.0, 1.0, 0.0, 1.0, 0.0, 1.0, 0.0, 1.0, 0.0, 1.0, 0.0, 1.0, 0.0, 1.0, 0.0, 1.0, 0.0, 1.0, 0.0, 1.0, 0.0, 1.0, 0.0, 1.0, 0.0, 1.0, 0.0, 1.0, 0.0, 1.0, 0.0, 1.0, 0.0, 1.0, 0.0, 1.0, 0.0, 1.0, 0.0, 1.0, 0.0, 1.0, 0.0, 1.0, 0.0, 1.0, 0.0, 1.0, 0.0, 1.0, 0.0, 1.0, 0.0, 1.0, 0.0, 1.0, 0.0, 1.0, 0.0, 1.0, 0.0, 1.0, 0.0, 1.0, 0.0, 1.0, 0.0, 1.0, 0.0, 1.0, 0.0, 1.0, 0.0, 1.0, 0.0, 1.0, 0.0, 1.0, 0.0, 1.0, 0.0, 1.0, 0.0, 1.0, 0.0, 1.0, 0.0, 1.0, 0.0, 1.0, 1.0, 1.0, 0.0, 1.0, 0.0, 1.0, 0.0, 1.0, 1.0, 1.0, 0.0, 1.0, 0.0, 1.0, 1.0, 1.0, 0.5, 1.0, 0.0, 1.0, 0.0, 0.75, 0.0, 0.75, 0.0, 1.0, 0.0, 1.0, 0.0, 0.75, 0.0, 0.75, 0.0, 1.0, 0.0, 1.0, 0.0, 0.75, 0.0, 0.75, 0.0, 1.0, 0.0, 1.0, 0.0, 0.75, 0.0, 0.75, 0.0, 1.0, 0.0, 1.0, 0.0, 0.75, 0.0, 0.75, 0.0, 1.0, 0.0, 1.0, 0.0, 0.75, 0.0, 0.75, 0.0, 1.0, 0.0, 1.0, 0.0, 0.75, 0.0, 0.75, 0.0, 1.0, 0.0, 1.0, 0.0, 0.75, 0.0, 0.75, 0.0, 1.0, 0.0, 1.0, 0.0, 0.75, 0.0, 0.75, 0.0, 1.0, 0.0, 1.0, 0.0, 0.75, 0.0, 0.75, 0.0, 1.0, 0.0, 1.0, 0.0, 0.75, 0.0, 0.75, 0.0, 1.0, 0.0, 1.0, 0.0, 0.75, 0.0, 0.75, 0.0, 1.0, 0.0, 1.0, 0.0, 0.75, 0.0, 0.75, 0.0, 1.0, 0.0, 1.0, 0.0, 0.75, 0.0, 0.75, 0.0, 1.0, 0.0, 1.0, 0.0, 0.75, 0.0, 0.75, 0.0, 1.0, 0.0, 1.0, 0.0, 0.75, 0.0, 0.75, 0.0, 1.0, 0.0, 1.0, 0.0, 0.75, 0.0, 0.75, 0.0, 1.0, 0.0, 1.0, 0.0, 0.75, 0.0, 0.75, 0.0, 1.0, 0.0, 1.0, 0.0, 0.75, 0.0, 0.75, 0.0, 1.0, 0.0, 1.0, 0.0, 0.75, 0.0, 0.75, 0.0, 1.0, 0.0, 1.0, 0.0, 0.75, 0.0, 0.75, 0.0, 1.0, 0.0, 1.0, 0.0, 0.75, 0.0, 0.75, 0.0, 1.0, 0.0, 1.0, 0.0, 0.75, 0.0, 0.75, 0.0, 1.0, 0.0, 1.0, 0.0, 0.75, 0.0, 0.75, 0.0, 1.0, 0.0, 1.0, 0.0, 0.75, 0.0, 0.75, 0.0, 1.0, 1.0, 1.0, 0.0, 1.0, 0.0, 0.75, 1.0, 0.75, 1.0, 1.0, 1.0, 1.0, 1.0, 0.75, 1.0, 0.75, 1.0, 1.0, 1.0, 1.0, 1.0, 1.0, 1.0, 0.75, 1.0, 0.75, 1.0, 1.0, 0.0, 1.0, 0.0, 1.0, 0.0, 0.75, 0.0, 0.75, 0.0, 1.0, 0.0, 1.0, 0.0, 1.0, 0.0, 0.75, 0.0, 0.75, 0.0, 1.0, 0.0, 0.75, 0.0, 1.0, 0.0, 1.0, 0.0, 0.75, 0.0, 0.75, 0.0, 1.0, 0.0, 1.0, 0.0, 0.75, 1.0, 1.0, 1.0, 0.75, 1.0, 0.75, 1.0, 1.0, 1.0, 1.0, 1.0, 0.75, 1.0, 0.75, 1.0, 1.0, 1.0, 1.0, 1.0, 0.75, 1.0, 0.75, 1.0, 1.0, 0.0, 1.0, 0.0, 1.0, 0.0, 1.0, 0.0, 1.0, 0.0, 1.0, 0.0, 1.0, 0.0, 1.0, 0.0, 1.0, 0.0, 1.0, 0.0, 1.0, 0.0, 1.0, 0.0, 1.0, 0.0, 1.0, 0.0, 1.0, 0.0, 1.0, 0.0, 1.0, 0.0, 1.0, 0.0, 1.0, 0.0, 1.0, 0.0, 1.0, 0.0, 1.0, 0.0, 1.0, 0.0, 1.0, 0.0, 1.0, 0.0, 1.0, 0.0, 1.0, 0.0, 1.0, 0.0, 1.0, 0.0, 1.0, 0.0, 1.0, 0.0, 1.0, 0.0, 1.0, 0.0, 1.0, 0.0, 1.0, 0.0, 1.0, 0.0, 1.0, 0.0, 1.0, 0.0, 1.0, 0.0, 1.0, 0.0, 1.0, 0.0, 1.0, 0.0, 1.0, 0.0, 1.0, 0.0, 1.0, 0.0, 1.0, 0.0, 1.0, 1.0, 1.0, 0.0, 1.0, 0.0, 1.0, 1.0, 1.0, 0.0, 1.0, 0.0, 1.0, 0.5, 1.0, 1.0, 1.0, 0.0, 1.0, 0.0, 1.0, 0.0, 1.0, 0.0, 0.75, 0.0, 0.75, 0.0, 1.0, 0.0, 1.0, 0.0, 0.75, 0.0, 0.75, 0.0, 1.0, 0.0, 1.0, 0.0, 0.75, 0.0, 0.75, 0.0, 1.0, 0.0, 1.0, 0.0, 0.75, 0.0, 0.75, 0.0, 1.0, 0.0, 1.0, 0.0, 0.75, 0.0, 0.75, 0.0, 1.0, 0.0, 1.0, 0.0, 0.75, 0.0, 0.75, 0.0, 1.0, 0.0, 1.0, 0.0, 0.75, 0.0, 0.75, 0.0, 1.0, 0.0, 1.0, 0.0, 0.75, 0.0, 0.75, 0.0, 1.0, 0.0, 1.0, 0.0, 0.75, 0.0, 0.75, 0.0, 1.0, 0.0, 1.0, 0.0, 0.75, 0.0, 0.75, 0.0, 1.0, 0.0, 1.0, 0.0, 0.75, 0.0, 0.75, 0.0, 1.0, 0.0, 1.0, 0.0, 0.75, 0.0, 0.75, 0.0, 1.0, 0.0, 1.0, 0.0, 0.75, 0.0, 0.75, 0.0, 1.0, 0.0, 1.0, 0.0, 0.75, 0.0, 0.75, 0.0, 1.0, 0.0, 1.0, 0.0, 0.75, 0.0, 0.75, 0.0, 1.0, 0.0, 1.0, 0.0, 0.75, 0.0, 0.75, 0.0, 1.0, 0.0, 1.0, 0.0, 0.75, 0.0, 0.75, 0.0, 1.0, 0.0, 1.0, 0.0, 0.75, 0.0, 0.75, 0.0, 1.0, 0.0, 1.0, 0.0, 0.75, 0.0, 0.75, 0.0, 1.0, 0.0, 1.0, 0.0, 0.75, 0.0, 0.75, 0.0, 1.0, 0.0, 1.0, 0.0, 0.75, 0.0, 0.75, 0.0, 1.0, 0.0, 1.0, 0.0, 0.75, 0.0, 0.75, 0.0, 1.0, 0.0, 1.0, 0.0, 0.75, 0.0, 0.75, 0.0, 1.0, 0.0, 1.0, 0.0, 0.75, 0.0, 0.75, 0.0, 1.0, 0.0, 1.0, 0.0, 0.75, 0.0, 0.75, 1.0, 1.0, 1.0, 0.75, 0.0, 0.75, 0.0, 1.0, 1.0, 1.0, 1.0, 1.0, 1.0, 0.75, 1.0, 0.75, 1.0, 1.0, 1.0, 1.0, 1.0, 1.0, 1.0, 0.75, 1.0, 0.75, 1.0, 1.0, 0.0, 1.0, 0.0, 0.75, 0.0, 0.75, 0.0, 1.0, 0.0, 1.0, 0.0, 1.0, 0.0, 0.75, 0.0, 0.75, 0.0, 1.0, 0.0, 1.0, 0.0, 0.75, 0.0, 0.75, 0.0, 1.0, 0.0, 1.0, 0.0, 0.75, 0.0, 0.75, 0.0, 1.0, 0.0, 1.0, 1.0, 1.0, 1.0, 1.0, 1.0, 0.75, 1.0, 0.75, 1.0, 1.0, 1.0, 1.0, 1.0, 0.75, 1.0, 0.75, 1.0, 1.0, 1.0, 1.0, 1.0, 0.75, 1.0, 0.75, 0.0, 1.0, 0.0, 0.75, 1.0, 0.75, 1.0, 1.0, 0.0, 1.0, 1.0, 1.0, 1.0, 0.75, 0.0, 0.75, 0.0, 1.0, 0.0, 1.0, 1.0, 1.0, 1.0, 1.0, 0.0, 1.0, 0.0, 1.0, 1.0, 1.0, 1.0, 1.0, 1.0, 1.0, 1.0, 1.0, 0.5, 1.0, 0.0, 1.0, 1.0, 1.0, 0.0, 0.0, 0.5, 0.5, 1.0, 1.0, 0.0, 0.0, 1.0, 1.0, 0.0, 1.0, 0.0, 1.0, 1.0, 1.0, 1.0, 1.0, 0.0, 1.0, 1.0, 1.0, 0.0, 1.0, 1.0, 1.0, 0.5, 0.75, 0.0, 0.5, 0.0, 1.0, 0.5, 1.0, 0.5, 1.0, 1.0, 1.0, 1.0, 1.0, 0.5, 1.0, 0.5, 1.0, 0.5, 1.0, 1.0, 1.0, 1.0, 1.0, 0.5, 1.0, 0.5, 1.0, 0.0, 1.0, 0.0, 1.0, 0.5, 1.0, 0.5, 1.0, 0.0, 1.0, 0.0, 1.0, 1.0, 1.0, 1.0, 1.0, 0.5, 1.0, 0.5, 1.0, 1.0, 1.0, 1.0, 1.0, 0.5, 1.0, 0.5, 1.0, 0.5, 1.0, 0.5, 1.0, 1.0, 1.0, 1.0, 1.0, 0.0, 1.0, 0.0, 1.0, 0.5, 1.0, 0.5, 1.0, 0.0, 1.0, 0.0, 1.0, 0.5, 1.0, 0.5, 1.0, 0.0, 1.0, 0.5, 1.0, 0.5, 1.0, 0.0, 1.0, 0.0, 1.0, 0.5, 1.0, 0.5, 1.0, 0.0, 1.0, 0.5, 1.0, 1.0, 1.0, 1.0, 1.0, 0.5, 1.0, 1.0, 1.0, 0.5, 0.75, 0.5, 1.0, 1.0, 1.0, 1.0, 1.0, 0.5, 0.5, 0.5, 0.75, 1.0, 1.0, 0.5, 0.5, 0.0, 0.0, 0.0, 0.5, 0.5, 0.75, 0.0, 1.0, 0.0, 1.0, 0.0, 0.75, 0.0, 0.75, 0.0, 1.0, 0.0, 1.0, 0.0, 1.0, 0.0, 1.0, 0.0, 1.0, 0.0, 1.0, 0.0, 1.0, 0.0, 1.0, 0.0, 1.0, 0.0, 1.0, 0.0, 1.0, 0.0, 1.0, 0.0, 1.0, 0.0, 1.0, 0.0, 1.0, 0.0, 1.0, 0.0, 1.0, 0.0, 1.0, 0.0, 1.0, 0.0, 1.0, 0.0, 1.0, 0.0, 1.0, 0.0, 1.0, 0.0, 1.0, 0.0, 1.0, 0.0, 1.0, 0.0, 1.0, 0.0, 1.0, 0.0, 1.0, 0.0, 1.0, 0.0, 1.0, 0.0, 1.0, 0.0, 1.0, 0.0, 1.0, 0.0, 1.0, 0.0, 1.0, 0.0, 1.0, 0.0, 1.0, 0.0, 1.0, 0.0, 1.0, 0.0, 1.0, 0.0, 1.0, 0.0, 1.0, 0.0, 1.0, 0.0, 1.0, 0.0, 1.0, 0.0, 1.0, 0.0, 1.0, 0.0, 1.0, 0.0, 1.0, 0.0, 1.0, 0.0, 1.0, 0.0, 1.0, 0.0, 1.0, 0.0, 1.0, 0.0, 1.0, 0.0, 1.0, 0.0, 1.0, 0.0, 1.0, 0.0, 1.0, 0.0, 1.0, 0.0, 1.0, 0.0, 0.75, 0.0, 0.75, 0.0, 1.0, 0.0, 1.0, 0.0, 1.0, 0.0, 1.0, 0.0, 1.0, 0.0, 1.0, 0.0, 1.0, 0.0, 1.0, 0.0, 1.0, 0.0, 1.0, 0.0, 1.0, 0.0, 1.0, 0.0, 1.0, 0.0, 1.0, 0.0, 1.0, 0.0, 1.0, 0.0, 1.0, 0.0, 1.0, 0.0, 1.0, 0.0, 1.0, 0.0, 1.0, 0.0, 1.0, 0.0, 1.0, 0.0, 1.0, 0.0, 1.0, 0.0, 1.0, 0.0, 1.0, 0.0, 1.0, 0.0, 1.0, 0.0, 1.0, 0.0, 1.0, 0.0, 1.0, 0.0, 1.0, 0.0, 1.0, 0.0, 1.0, 0.0, 1.0, 0.0, 1.0, 0.0, 1.0, 0.0, 1.0, 0.0, 1.0, 0.0, 1.0, 0.0, 1.0, 0.0, 1.0, 0.0, 1.0, 0.0, 1.0, 0.0, 1.0, 0.0, 1.0, 0.0, 1.0, 0.0, 1.0, 0.0, 1.0, 0.0, 1.0, 0.0, 1.0, 0.0, 1.0, 0.0, 1.0, 0.0, 1.0, 0.0, 1.0, 0.0, 1.0, 0.0, 1.0, 0.0, 1.0, 0.0, 1.0, 0.0, 1.0, 0.0, 1.0, 0.4606, 0.3333, 0.4167, 0.3333, 0.4167, 0.4167, 0.4609, 0.4167, 0.4607, 0.5833, 0.4167, 0.5833, 0.4167, 0.6667, 0.4603, 0.6667, 0.4167, 0.08333, 0.4532, 0.08333, 0.4489, 0.01897, 0.4167, 0.8333, 0.4167, 0.8928, 0.4481, 0.8333, 0.4599, 0.25, 0.4167, 0.25, 0.4167, 0.3333, 0.4606, 0.3333, 0.4609, 0.5, 0.4167, 0.5, 0.4167, 0.5833, 0.4607, 0.5833, 0.4167, 0.75, 0.4167, 0.8333, 0.4481, 0.8333, 0.4592, 0.7959, 0.4593, 0.75, 0.4583, 0.1667, 0.4167, 0.1667, 0.4167, 0.25, 0.4599, 0.25, 0.4609, 0.4167, 0.4167, 0.4167, 0.4167, 0.5, 0.4609, 0.5, 0.4603, 0.6667, 0.4167, 0.6667, 0.4167, 0.75, 0.4593, 0.75, 0.4532, 0.08333, 0.4167, 0.08333, 0.4167, 0.1667, 0.4583, 0.1667, 0.4167, 0.1667, 0.3333, 0.1667, 0.3333, 0.25, 0.4167, 0.25, 0.4167, 0.4167, 0.3333, 0.4167, 0.3333, 0.5, 0.4167, 0.5, 0.4167, 0.6667, 0.3333, 0.6667, 0.3333, 0.75, 0.4167, 0.75, 0.4167, 0.08333, 0.3333, 0.08333, 0.3333, 0.1667, 0.4167, 0.1667, 0.3333, 0.9167, 0.3436, 0.9373, 0.3833, 0.9167, 0.4167, 0.3333, 0.3333, 0.3333, 0.3333, 0.4167, 0.4167, 0.4167, 0.4167, 0.5833, 0.3333, 0.5833, 0.3333, 0.6667, 0.4167, 0.6667, 0.3333, 0.08333, 0.4167, 0.08333, 0.3845, 0.01897, 0.3712, 0.007602, 0.4167, 0.8333, 0.3333, 0.8333, 0.3333, 0.9167, 0.3833, 0.9167, 0.4167, 0.8928, 0.4167, 0.25, 0.3333, 0.25, 0.3333, 0.3333, 0.4167, 0.3333, 0.4167, 0.5, 0.3333, 0.5, 0.3333, 0.5833, 0.4167, 0.5833, 0.4167, 0.8333, 0.4167, 0.75, 0.3333, 0.75, 0.3333, 0.8333, 0.3333, 0.9167, 0.3333, 0.8333, 0.25, 0.8333, 0.25, 0.9167, 0.3333, 0.25, 0.25, 0.25, 0.25, 0.3333, 0.3333, 0.3333, 0.3333, 0.5, 0.25, 0.5, 0.25, 0.5833, 0.3333, 0.5833, 0.3333, 0.75, 0.25, 0.75, 0.25, 0.8333, 0.3333, 0.8333, 0.3333, 0.1667, 0.25, 0.1667, 0.25, 0.25, 0.3333, 0.25, 0.3333, 0.4167, 0.25, 0.4167, 0.25, 0.5, 0.3333, 0.5, 0.3333, 0.6667, 0.25, 0.6667, 0.25, 0.75, 0.3333, 0.75, 0.3333, 0.08333, 0.25, 0.08333, 0.25, 0.1667, 0.3333, 0.1667, 0.3333, 0.9167, 0.25, 0.9167, 0.2644, 0.9454, 0.323, 0.9373, 0.3333, 0.3333, 0.25, 0.3333, 0.25, 0.4167, 0.3333, 0.4167, 0.3333, 0.5833, 0.25, 0.5833, 0.25, 0.6667, 0.3333, 0.6667, 0.2888, 0.005711, 0.25, 0.08333, 0.3333, 0.08333, 0.2955, 0.007602, 0.1667, 0.1667, 0.25, 0.1667, 0.25, 0.08333, 0.1667, 0.08333, 0.25, 0.9167, 0.1667, 0.9167, 0.1768, 0.9369, 0.2356, 0.9454, 0.25, 0.3333, 0.1667, 0.3333, 0.1667, 0.4167, 0.25, 0.4167, 0.25, 0.5833, 0.1667, 0.5833, 0.1667, 0.6667, 0.25, 0.6667, 0.2054, 0.005822, 0.1667, 0.08333, 0.25, 0.08333, 0.2112, 0.005711, 0.1667, 0.9167, 0.25, 0.9167, 0.25, 0.8333, 0.1667, 0.8333, 0.25, 0.25, 0.1667, 0.25, 0.1667, 0.3333, 0.25, 0.3333, 0.25, 0.5, 0.1667, 0.5, 0.1667, 0.5833, 0.25, 0.5833, 0.25, 0.75, 0.1667, 0.75, 0.1667, 0.8333, 0.25, 0.8333, 0.25, 0.1667, 0.1667, 0.1667, 0.1667, 0.25, 0.25, 0.25, 0.25, 0.4167, 0.1667, 0.4167, 0.1667, 0.5, 0.25, 0.5, 0.25, 0.6667, 0.1667, 0.6667, 0.1667, 0.75, 0.25, 0.75, 0.08333, 0.8333, 0.1667, 0.8333, 0.1667, 0.75, 0.08333, 0.75, 0.1667, 0.1667, 0.08333, 0.1667, 0.08333, 0.25, 0.1667, 0.25, 0.1667, 0.4167, 0.08333, 0.4167, 0.08333, 0.5, 0.1667, 0.5, 0.1667, 0.6667, 0.08333, 0.6667, 0.08333, 0.75, 0.1667, 0.75, 0.08333, 0.1667, 0.1667, 0.1667, 0.1667, 0.08333, 0.08333, 0.08333, 0.1667, 0.9167, 0.1185, 0.9167, 0.1566, 0.9369, 0.1667, 0.3333, 0.08333, 0.3333, 0.08333, 0.4167, 0.1667, 0.4167, 0.1667, 0.5833, 0.08333, 0.5833, 0.08333, 0.6667, 0.1667, 0.6667, 0.08333, 0.08333, 0.1667, 0.08333, 0.1279, 0.005822, 0.1209, 0.008173, 0.1667, 0.9167, 0.1667, 0.8333, 0.08333, 0.8333, 0.08333, 0.8908, 0.1185, 0.9167, 0.1667, 0.25, 0.08333, 0.25, 0.08333, 0.3333, 0.1667, 0.3333, 0.1667, 0.5, 0.08333, 0.5, 0.08333, 0.5833, 0.1667, 0.5833, 0.0, 0.08333, 0.08333, 0.08333, 0.04575, 0.008173, 0.02922, 0.0249, 0.08333, 0.8908, 0.08333, 0.8333, 0.05359, 0.8333, 0.004728, 0.3333, 0.08333, 0.3333, 0.08333, 0.25, 0.0006476, 0.25, 0.01758, 0.5833, 0.08333, 0.5833, 0.08333, 0.5, 0.01265, 0.5, 0.08333, 0.8333, 0.08333, 0.75, 0.03437, 0.75, 0.04282, 0.797, 0.05359, 0.8333, 0.08333, 0.25, 0.08333, 0.1667, 0.0, 0.1667, 0.0, 0.2367, 0.0006476, 0.25, 0.01265, 0.5, 0.08333, 0.5, 0.08333, 0.4167, 0.008543, 0.4167, 0.03437, 0.75, 0.08333, 0.75, 0.08333, 0.6667, 0.0242, 0.6667, 0.0, 0.1667, 0.08333, 0.1667, 0.08333, 0.08333, 0.0, 0.08333, 0.008543, 0.4167, 0.08333, 0.4167, 0.08333, 0.3333, 0.004728, 0.3333, 0.0242, 0.6667, 0.08333, 0.6667, 0.08333, 0.5833, 0.01758, 0.5833, 0.9952, 0.1667, 1.0, 0.1667, 1.0, 0.08333, 0.9833, 0.08333, 0.9833, 0.08333, 1.0, 0.08333, 0.9708, 0.0249, 0.9735, 0.06519, 1.0, 0.1667, 0.9952, 0.1667, 1.0, 0.2367, 0.4584, 0.4167, 0.4167, 0.4167, 0.4167, 0.3333, 0.4579, 0.3333, 0.4575, 0.6667, 0.4167, 0.6667, 0.4167, 0.5833, 0.4583, 0.5833, 0.444, 0.08333, 0.4167, 0.08333, 0.4408, 0.03506, 0.4431, 0.8333, 0.4167, 0.8833, 0.4167, 0.8333, 0.4579, 0.3333, 0.4167, 0.3333, 0.4167, 0.25, 0.4566, 0.25, 0.4583, 0.5833, 0.4167, 0.5833, 0.4167, 0.5, 0.4585, 0.5, 0.4167, 0.8333, 0.4167, 0.75, 0.456, 0.75, 0.4552, 0.7947, 0.4431, 0.8333, 0.4566, 0.25, 0.4167, 0.25, 0.4167, 0.1667, 0.4536, 0.1667, 0.4585, 0.5, 0.4167, 0.5, 0.4167, 0.4167, 0.4584, 0.4167, 0.456, 0.75, 0.4167, 0.75, 0.4167, 0.6667, 0.4575, 0.6667, 0.4536, 0.1667, 0.4167, 0.1667, 0.4167, 0.08333, 0.444, 0.08333, 0.3333, 0.25, 0.3333, 0.1667, 0.4167, 0.1667, 0.4167, 0.25, 0.4167, 0.4167, 0.4167, 0.5, 0.3333, 0.5, 0.3333, 0.4167, 0.4167, 0.6667, 0.4167, 0.75, 0.3333, 0.75, 0.3333, 0.6667, 0.3333, 0.08333, 0.4167, 0.08333, 0.4167, 0.1667, 0.3333, 0.1667, 0.37, 0.9167, 0.3409, 0.9318, 0.3333, 0.9167, 0.4167, 0.3333, 0.4167, 0.4167, 0.3333, 0.4167, 0.3333, 0.3333, 0.4167, 0.5833, 0.4167, 0.6667, 0.3333, 0.6667, 0.3333, 0.5833, 0.3333, 0.08333, 0.368, 0.01405, 0.3925, 0.03506, 0.4167, 0.08333, 0.3333, 0.9167, 0.3333, 0.8333, 0.4167, 0.8333, 0.4167, 0.8833, 0.37, 0.9167, 0.4167, 0.25, 0.4167, 0.3333, 0.3333, 0.3333, 0.3333, 0.25, 0.4167, 0.5, 0.4167, 0.5833, 0.3333, 0.5833, 0.3333, 0.5, 0.4167, 0.75, 0.4167, 0.8333, 0.3333, 0.8333, 0.3333, 0.75, 0.25, 0.8333, 0.3333, 0.8333, 0.3333, 0.9167, 0.25, 0.9167, 0.3333, 0.25, 0.3333, 0.3333, 0.25, 0.3333, 0.25, 0.25, 0.3333, 0.5, 0.3333, 0.5833, 0.25, 0.5833, 0.25, 0.5, 0.3333, 0.75, 0.3333, 0.8333, 0.25, 0.8333, 0.25, 0.75, 0.3333, 0.1667, 0.3333, 0.25, 0.25, 0.25, 0.25, 0.1667, 0.3333, 0.4167, 0.3333, 0.5, 0.25, 0.5, 0.25, 0.4167, 0.3333, 0.6667, 0.3333, 0.75, 0.25, 0.75, 0.25, 0.6667, 0.25, 0.1667, 0.25, 0.08333, 0.3333, 0.08333, 0.3333, 0.1667, 0.3258, 0.9318, 0.262, 0.9406, 0.25, 0.9167, 0.3333, 0.9167, 0.3333, 0.3333, 0.3333, 0.4167, 0.25, 0.4167, 0.25, 0.3333, 0.3333, 0.5833, 0.3333, 0.6667, 0.25, 0.6667, 0.25, 0.5833, 0.25, 0.08333, 0.2864, 0.01055, 0.2987, 0.01405, 0.3333, 0.08333, 0.1667, 0.1667, 0.1667, 0.08333, 0.25, 0.08333, 0.25, 0.1667, 0.1667, 0.9167, 0.25, 0.9167, 0.238, 0.9406, 0.174, 0.9314, 0.25, 0.3333, 0.25, 0.4167, 0.1667, 0.4167, 0.1667, 0.3333, 0.25, 0.5833, 0.25, 0.6667, 0.1667, 0.6667, 0.1667, 0.5833, 0.2136, 0.01055, 0.25, 0.08333, 0.1667, 0.08333, 0.203, 0.01076, 0.1667, 0.8333, 0.25, 0.8333, 0.25, 0.9167, 0.1667, 0.9167, 0.25, 0.25, 0.25, 0.3333, 0.1667, 0.3333, 0.1667, 0.25, 0.25, 0.5, 0.25, 0.5833, 0.1667, 0.5833, 0.1667, 0.5, 0.25, 0.75, 0.25, 0.8333, 0.1667, 0.8333, 0.1667, 0.75, 0.25, 0.1667, 0.25, 0.25, 0.1667, 0.25, 0.1667, 0.1667, 0.25, 0.4167, 0.25, 0.5, 0.1667, 0.5, 0.1667, 0.4167, 0.25, 0.6667, 0.25, 0.75, 0.1667, 0.75, 0.1667, 0.6667, 0.08333, 0.75, 0.1667, 0.75, 0.1667, 0.8333, 0.08333, 0.8333, 0.08333, 0.25, 0.08333, 0.1667, 0.1667, 0.1667, 0.1667, 0.25, 0.1667, 0.4167, 0.1667, 0.5, 0.08333, 0.5, 0.08333, 0.4167, 0.1667, 0.6667, 0.1667, 0.75, 0.08333, 0.75, 0.08333, 0.6667, 0.08333, 0.1667, 0.08333, 0.08333, 0.1667, 0.08333, 0.1667, 0.1667, 0.1593, 0.9314, 0.1317, 0.9167, 0.1667, 0.9167, 0.1667, 0.3333, 0.1667, 0.4167, 0.08333, 0.4167, 0.08333, 0.3333, 0.1667, 0.5833, 0.1667, 0.6667, 0.08333, 0.6667, 0.08333, 0.5833, 0.1174, 0.01511, 0.1304, 0.01076, 0.1667, 0.08333, 0.08333, 0.08333, 0.08333, 0.8333, 0.1667, 0.8333, 0.1667, 0.9167, 0.1317, 0.9167, 0.08333, 0.8811, 0.1667, 0.25, 0.1667, 0.3333, 0.08333, 0.3333, 0.08333, 0.25, 0.1667, 0.5, 0.1667, 0.5833, 0.08333, 0.5833, 0.08333, 0.5, 0.01865, 0.04603, 0.04922, 0.01511, 0.08333, 0.08333, 0.0, 0.08333, 0.05859, 0.8333, 0.08333, 0.8333, 0.08333, 0.8811, 0.004188, 0.25, 0.08333, 0.25, 0.08333, 0.3333, 0.007619, 0.3333, 0.01515, 0.5, 0.08333, 0.5, 0.08333, 0.5833, 0.02017, 0.5833, 0.04624, 0.7936, 0.03791, 0.75, 0.08333, 0.75, 0.08333, 0.8333, 0.05859, 0.8333, 0.0001858, 0.1667, 0.08333, 0.1667, 0.08333, 0.25, 0.004188, 0.25, 0.01113, 0.4167, 0.08333, 0.4167, 0.08333, 0.5, 0.01515, 0.5, 0.02709, 0.6667, 0.08333, 0.6667, 0.08333, 0.75, 0.03791, 0.75, 0.0, 0.1626, 0.0, 0.08333, 0.08333, 0.08333, 0.08333, 0.1667, 0.0001859, 0.1667, 0.007619, 0.3333, 0.08333, 0.3333, 0.08333, 0.4167, 0.01113, 0.4167, 0.02017, 0.5833, 0.08333, 0.5833, 0.08333, 0.6667, 0.02709, 0.6667, 0.993, 0.08333, 1.0, 0.08333, 1.0, 0.1626, 0.9826, 0.06397, 0.9813, 0.04603, 1.0, 0.08333, 0.993, 0.08333])
me_plane_003.materials.append(mat_black)
me_plane_003.update()

# ---- objects
ob_knight = bpy.data.objects.new('Knight', me_plane_003)

# ---- transforms, parenting, visibility, modifiers, constraints
ob_knight.location = (0.0, 0.0, 0.0)

# ---- collection membership
col_collection.objects.link(ob_knight)

# ---- scene / render settings (as saved in the file)
scene.frame_start = 1; scene.frame_end = 250; scene.frame_set(1)
scene.render.engine = 'BLENDER_EEVEE_NEXT'
scene.render.bake_bias = 0.0
scene.render.bake_samples = 0
scene.cycles.sampling_pattern = 'TABULATED_SOBOL'
scene.eevee.use_volume_custom_range = False
bpy.context.view_layer.update()

# ---- added for rendering (the .blend has no active camera and no usable light): camera, sun
cam_auto = bpy.data.cameras.new('AutoCamera')
cam_auto.lens = 50.0
cam_auto.sensor_width = 36.0
cam_auto.clip_end = 1000.0
ob_auto_camera = bpy.data.objects.new('AutoCamera', cam_auto)
scene.collection.objects.link(ob_auto_camera)
ob_auto_camera.location = (1.5013, -1.79973, 1.86876)
ob_auto_camera.rotation_euler = (1.09748, -7.21219e-08, 0.694738)
scene.camera = ob_auto_camera
light_auto_sun = bpy.data.lights.new('AutoSun', 'SUN')
light_auto_sun.energy = 3.0
light_auto_sun.angle = 0.0523599
ob_auto_sun = bpy.data.objects.new('AutoSun', light_auto_sun)
scene.collection.objects.link(ob_auto_sun)
ob_auto_sun.rotation_euler = (0.872665, 0.174533, 0.523599)
bpy.context.view_layer.update()
